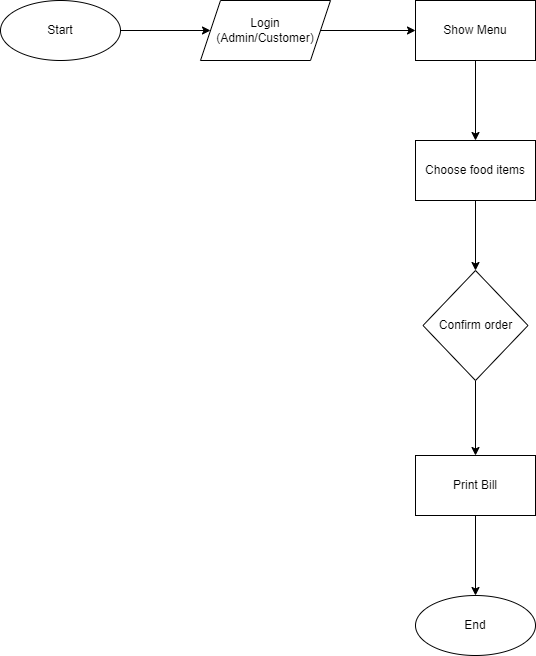

The diagram above was exported from draw.io. Its source (the exported page's mxGraphModel, read from the mxfile embedded in the PNG):
<mxGraphModel dx="1038" dy="539" grid="1" gridSize="10" guides="1" tooltips="1" connect="1" arrows="1" fold="1" page="1" pageScale="1" pageWidth="827" pageHeight="1169" math="0" shadow="0">
  <root>
    <mxCell id="WIyWlLk6GJQsqaUBKTNV-0" />
    <mxCell id="WIyWlLk6GJQsqaUBKTNV-1" parent="WIyWlLk6GJQsqaUBKTNV-0" />
    <mxCell id="znFwZvrkG5evOWkhM46y-3" value="" style="edgeStyle=orthogonalEdgeStyle;rounded=0;orthogonalLoop=1;jettySize=auto;html=1;" edge="1" parent="WIyWlLk6GJQsqaUBKTNV-1" source="znFwZvrkG5evOWkhM46y-1" target="znFwZvrkG5evOWkhM46y-2">
      <mxGeometry relative="1" as="geometry" />
    </mxCell>
    <mxCell id="znFwZvrkG5evOWkhM46y-1" value="Start" style="ellipse;whiteSpace=wrap;html=1;" vertex="1" parent="WIyWlLk6GJQsqaUBKTNV-1">
      <mxGeometry x="110" y="70" width="120" height="60" as="geometry" />
    </mxCell>
    <mxCell id="znFwZvrkG5evOWkhM46y-5" value="" style="edgeStyle=orthogonalEdgeStyle;rounded=0;orthogonalLoop=1;jettySize=auto;html=1;" edge="1" parent="WIyWlLk6GJQsqaUBKTNV-1" source="znFwZvrkG5evOWkhM46y-2" target="znFwZvrkG5evOWkhM46y-4">
      <mxGeometry relative="1" as="geometry" />
    </mxCell>
    <mxCell id="znFwZvrkG5evOWkhM46y-2" value="Login&lt;br&gt;(Admin/Customer)" style="shape=parallelogram;perimeter=parallelogramPerimeter;whiteSpace=wrap;html=1;fixedSize=1;" vertex="1" parent="WIyWlLk6GJQsqaUBKTNV-1">
      <mxGeometry x="310" y="70" width="130" height="60" as="geometry" />
    </mxCell>
    <mxCell id="znFwZvrkG5evOWkhM46y-7" value="" style="edgeStyle=orthogonalEdgeStyle;rounded=0;orthogonalLoop=1;jettySize=auto;html=1;" edge="1" parent="WIyWlLk6GJQsqaUBKTNV-1" source="znFwZvrkG5evOWkhM46y-4" target="znFwZvrkG5evOWkhM46y-6">
      <mxGeometry relative="1" as="geometry" />
    </mxCell>
    <mxCell id="znFwZvrkG5evOWkhM46y-4" value="Show Menu" style="whiteSpace=wrap;html=1;" vertex="1" parent="WIyWlLk6GJQsqaUBKTNV-1">
      <mxGeometry x="525" y="70" width="120" height="60" as="geometry" />
    </mxCell>
    <mxCell id="znFwZvrkG5evOWkhM46y-10" value="" style="edgeStyle=orthogonalEdgeStyle;rounded=0;orthogonalLoop=1;jettySize=auto;html=1;" edge="1" parent="WIyWlLk6GJQsqaUBKTNV-1" source="znFwZvrkG5evOWkhM46y-6" target="znFwZvrkG5evOWkhM46y-8">
      <mxGeometry relative="1" as="geometry" />
    </mxCell>
    <mxCell id="znFwZvrkG5evOWkhM46y-6" value="Choose food items" style="whiteSpace=wrap;html=1;" vertex="1" parent="WIyWlLk6GJQsqaUBKTNV-1">
      <mxGeometry x="525" y="210" width="120" height="60" as="geometry" />
    </mxCell>
    <mxCell id="znFwZvrkG5evOWkhM46y-14" value="" style="edgeStyle=orthogonalEdgeStyle;rounded=0;orthogonalLoop=1;jettySize=auto;html=1;" edge="1" parent="WIyWlLk6GJQsqaUBKTNV-1" source="znFwZvrkG5evOWkhM46y-8" target="znFwZvrkG5evOWkhM46y-13">
      <mxGeometry relative="1" as="geometry" />
    </mxCell>
    <mxCell id="znFwZvrkG5evOWkhM46y-8" value="Confirm order" style="rhombus;whiteSpace=wrap;html=1;" vertex="1" parent="WIyWlLk6GJQsqaUBKTNV-1">
      <mxGeometry x="532.5" y="340" width="105" height="110" as="geometry" />
    </mxCell>
    <mxCell id="znFwZvrkG5evOWkhM46y-16" value="" style="edgeStyle=orthogonalEdgeStyle;rounded=0;orthogonalLoop=1;jettySize=auto;html=1;" edge="1" parent="WIyWlLk6GJQsqaUBKTNV-1" source="znFwZvrkG5evOWkhM46y-13" target="znFwZvrkG5evOWkhM46y-15">
      <mxGeometry relative="1" as="geometry" />
    </mxCell>
    <mxCell id="znFwZvrkG5evOWkhM46y-13" value="Print Bill" style="whiteSpace=wrap;html=1;" vertex="1" parent="WIyWlLk6GJQsqaUBKTNV-1">
      <mxGeometry x="525" y="525" width="120" height="60" as="geometry" />
    </mxCell>
    <mxCell id="znFwZvrkG5evOWkhM46y-15" value="End" style="ellipse;whiteSpace=wrap;html=1;" vertex="1" parent="WIyWlLk6GJQsqaUBKTNV-1">
      <mxGeometry x="525" y="665" width="120" height="60" as="geometry" />
    </mxCell>
  </root>
</mxGraphModel>